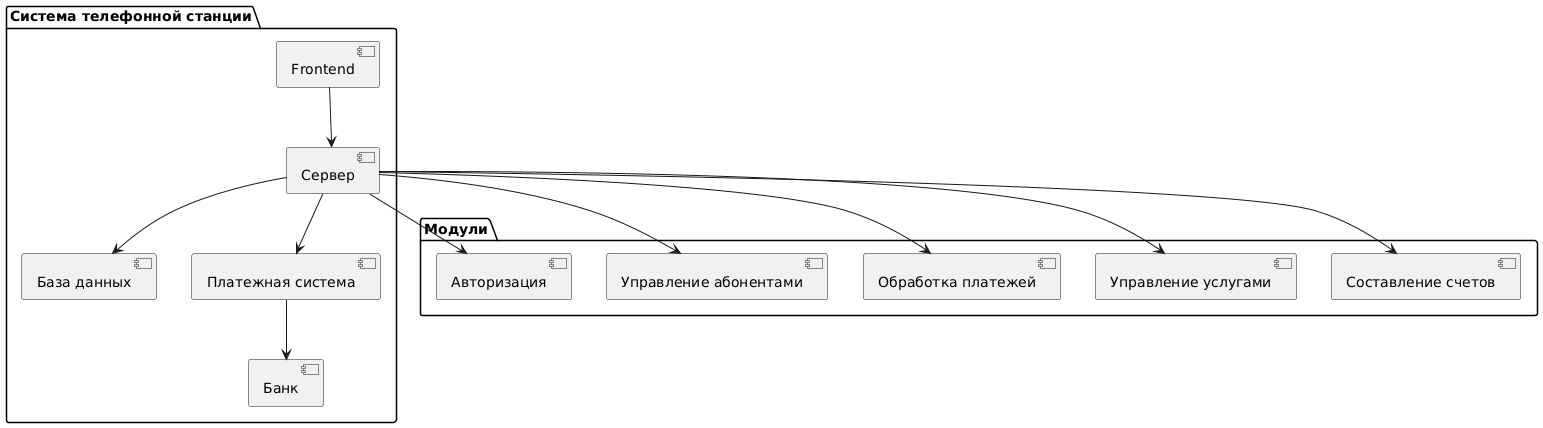

The diagram above was rendered by PlantUML. Its source (embedded in the PNG):
@startuml
package "Система телефонной станции" {
    [Frontend] --> [Сервер]
    [Сервер] --> [База данных]
    [Сервер] --> [Платежная система]
    [Платежная система] --> [Банк]
}

package "Модули" {
    component "Авторизация"
    component "Управление абонентами"
    component "Обработка платежей"
    component "Управление услугами"
    component "Составление счетов"
}

[Сервер] --> "Авторизация"
[Сервер] --> "Управление абонентами"
[Сервер] --> "Обработка платежей"
[Сервер] --> "Управление услугами"
[Сервер] --> "Составление счетов"
@enduml